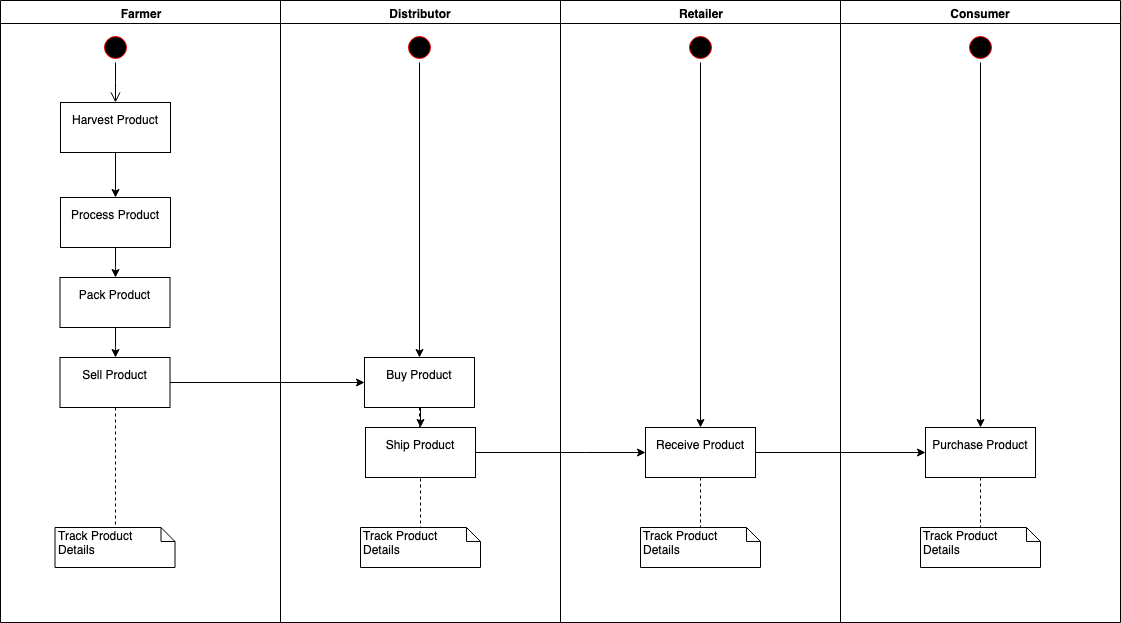

The diagram above was exported from draw.io. Its source (the exported page's mxGraphModel, read from the mxfile embedded in the PNG):
<mxGraphModel dx="1398" dy="748" grid="1" gridSize="10" guides="1" tooltips="1" connect="1" arrows="1" fold="1" page="1" pageScale="1" pageWidth="1169" pageHeight="826" background="#ffffff" math="0" shadow="0">
  <root>
    <mxCell id="0" />
    <mxCell id="1" parent="0" />
    <mxCell id="2" value="Farmer" style="swimlane;whiteSpace=wrap" parent="1" vertex="1">
      <mxGeometry x="165" y="128" width="280" height="622" as="geometry" />
    </mxCell>
    <mxCell id="5" value="" style="ellipse;shape=startState;fillColor=#000000;strokeColor=#ff0000;" parent="2" vertex="1">
      <mxGeometry x="100" y="32" width="30" height="30" as="geometry" />
    </mxCell>
    <mxCell id="6" value="" style="edgeStyle=elbowEdgeStyle;elbow=horizontal;verticalAlign=bottom;endArrow=open;endSize=8;strokeColor=#000000;endFill=1;rounded=0;entryX=0.5;entryY=0;entryDx=0;entryDy=0;" parent="2" source="5" target="10" edge="1">
      <mxGeometry x="100" y="40" as="geometry">
        <mxPoint x="115" y="85" as="targetPoint" />
      </mxGeometry>
    </mxCell>
    <mxCell id="4uzoR8B5rDP9I99KXLjQ-72" style="edgeStyle=orthogonalEdgeStyle;rounded=0;orthogonalLoop=1;jettySize=auto;html=1;exitX=0.5;exitY=1;exitDx=0;exitDy=0;entryX=0.5;entryY=0;entryDx=0;entryDy=0;strokeColor=#000000;" parent="2" edge="1">
      <mxGeometry relative="1" as="geometry">
        <mxPoint x="115" y="135" as="sourcePoint" />
      </mxGeometry>
    </mxCell>
    <mxCell id="4uzoR8B5rDP9I99KXLjQ-49" value="" style="edgeStyle=orthogonalEdgeStyle;rounded=0;orthogonalLoop=1;jettySize=auto;html=1;entryX=0.5;entryY=0;entryDx=0;entryDy=0;" parent="2" source="10" target="4uzoR8B5rDP9I99KXLjQ-69" edge="1">
      <mxGeometry relative="1" as="geometry">
        <mxPoint x="115" y="287" as="targetPoint" />
      </mxGeometry>
    </mxCell>
    <mxCell id="10" value="Harvest Product&#10;" style="" parent="2" vertex="1">
      <mxGeometry x="60" y="102" width="110" height="50" as="geometry" />
    </mxCell>
    <mxCell id="4uzoR8B5rDP9I99KXLjQ-69" value="Process Product&#10;" style="" parent="2" vertex="1">
      <mxGeometry x="60" y="197" width="110" height="50" as="geometry" />
    </mxCell>
    <mxCell id="4uzoR8B5rDP9I99KXLjQ-82" value="Sell Product&#10;" style="" parent="2" vertex="1">
      <mxGeometry x="59.5" y="357" width="110" height="50" as="geometry" />
    </mxCell>
    <mxCell id="3" value="Distributor" style="swimlane;whiteSpace=wrap" parent="1" vertex="1">
      <mxGeometry x="445" y="128" width="280" height="622" as="geometry" />
    </mxCell>
    <mxCell id="CQHdDBPGAHNKjardyckK-16" style="edgeStyle=orthogonalEdgeStyle;rounded=0;orthogonalLoop=1;jettySize=auto;html=1;exitX=0.5;exitY=1;exitDx=0;exitDy=0;entryX=0.5;entryY=0;entryDx=0;entryDy=0;" parent="3" source="4uzoR8B5rDP9I99KXLjQ-98" target="CQHdDBPGAHNKjardyckK-11" edge="1">
      <mxGeometry relative="1" as="geometry" />
    </mxCell>
    <mxCell id="4uzoR8B5rDP9I99KXLjQ-98" value="Buy Product&#10;" style="" parent="3" vertex="1">
      <mxGeometry x="84" y="357" width="110" height="50" as="geometry" />
    </mxCell>
    <mxCell id="4uzoR8B5rDP9I99KXLjQ-101" value="Track Product &lt;br&gt;Details" style="shape=note;whiteSpace=wrap;html=1;size=14;verticalAlign=top;align=left;spacingTop=-6;" parent="3" vertex="1">
      <mxGeometry x="80" y="527" width="120" height="40" as="geometry" />
    </mxCell>
    <mxCell id="4uzoR8B5rDP9I99KXLjQ-102" style="edgeStyle=orthogonalEdgeStyle;rounded=0;orthogonalLoop=1;jettySize=auto;html=1;exitX=0.5;exitY=1;exitDx=0;exitDy=0;strokeColor=#000000;dashed=1;startSize=6;strokeWidth=1;endArrow=none;endFill=0;entryX=0.5;entryY=0;entryDx=0;entryDy=0;entryPerimeter=0;" parent="3" source="4uzoR8B5rDP9I99KXLjQ-98" target="4uzoR8B5rDP9I99KXLjQ-101" edge="1">
      <mxGeometry relative="1" as="geometry">
        <mxPoint x="-155" y="477" as="sourcePoint" />
        <mxPoint x="-145" y="507" as="targetPoint" />
        <Array as="points">
          <mxPoint x="140" y="467" />
          <mxPoint x="140" y="527" />
        </Array>
      </mxGeometry>
    </mxCell>
    <mxCell id="4uzoR8B5rDP9I99KXLjQ-115" style="edgeStyle=orthogonalEdgeStyle;rounded=0;orthogonalLoop=1;jettySize=auto;html=1;exitX=0.5;exitY=1;exitDx=0;exitDy=0;startSize=6;endArrow=classic;endFill=1;strokeColor=#000000;strokeWidth=1;" parent="3" source="4uzoR8B5rDP9I99KXLjQ-112" target="4uzoR8B5rDP9I99KXLjQ-98" edge="1">
      <mxGeometry relative="1" as="geometry" />
    </mxCell>
    <mxCell id="4uzoR8B5rDP9I99KXLjQ-112" value="" style="ellipse;shape=startState;fillColor=#000000;strokeColor=#ff0000;" parent="3" vertex="1">
      <mxGeometry x="124" y="32" width="30" height="30" as="geometry" />
    </mxCell>
    <mxCell id="CQHdDBPGAHNKjardyckK-11" value="Ship Product&#10;" style="" parent="3" vertex="1">
      <mxGeometry x="85" y="427" width="110" height="50" as="geometry" />
    </mxCell>
    <mxCell id="4" value="Retailer" style="swimlane;whiteSpace=wrap" parent="1" vertex="1">
      <mxGeometry x="725" y="128" width="280" height="622" as="geometry" />
    </mxCell>
    <mxCell id="4uzoR8B5rDP9I99KXLjQ-103" value="Receive Product&#10;" style="" parent="4" vertex="1">
      <mxGeometry x="85" y="427" width="110" height="50" as="geometry" />
    </mxCell>
    <mxCell id="4uzoR8B5rDP9I99KXLjQ-105" value="Track Product &lt;br&gt;Details" style="shape=note;whiteSpace=wrap;html=1;size=14;verticalAlign=top;align=left;spacingTop=-6;" parent="4" vertex="1">
      <mxGeometry x="80" y="527" width="120" height="40" as="geometry" />
    </mxCell>
    <mxCell id="4uzoR8B5rDP9I99KXLjQ-106" style="edgeStyle=orthogonalEdgeStyle;rounded=0;orthogonalLoop=1;jettySize=auto;html=1;strokeColor=#000000;dashed=1;startSize=6;strokeWidth=1;endArrow=none;endFill=0;entryX=0.5;entryY=0;entryDx=0;entryDy=0;entryPerimeter=0;" parent="4" source="4uzoR8B5rDP9I99KXLjQ-103" target="4uzoR8B5rDP9I99KXLjQ-105" edge="1">
      <mxGeometry relative="1" as="geometry">
        <mxPoint x="140" y="427" as="sourcePoint" />
        <mxPoint x="-590" y="339" as="targetPoint" />
        <Array as="points" />
      </mxGeometry>
    </mxCell>
    <mxCell id="4uzoR8B5rDP9I99KXLjQ-117" style="edgeStyle=orthogonalEdgeStyle;rounded=0;orthogonalLoop=1;jettySize=auto;html=1;exitX=0.5;exitY=1;exitDx=0;exitDy=0;entryX=0.5;entryY=0;entryDx=0;entryDy=0;startSize=6;endArrow=classic;endFill=1;strokeColor=#000000;strokeWidth=1;" parent="4" source="4uzoR8B5rDP9I99KXLjQ-116" target="4uzoR8B5rDP9I99KXLjQ-103" edge="1">
      <mxGeometry relative="1" as="geometry" />
    </mxCell>
    <mxCell id="4uzoR8B5rDP9I99KXLjQ-116" value="" style="ellipse;shape=startState;fillColor=#000000;strokeColor=#ff0000;" parent="4" vertex="1">
      <mxGeometry x="125" y="32" width="30" height="30" as="geometry" />
    </mxCell>
    <mxCell id="4uzoR8B5rDP9I99KXLjQ-87" value="Consumer" style="swimlane;whiteSpace=wrap;startSize=23;" parent="1" vertex="1">
      <mxGeometry x="1005" y="128" width="280" height="622" as="geometry" />
    </mxCell>
    <mxCell id="4uzoR8B5rDP9I99KXLjQ-108" value="Purchase Product&#10;" style="" parent="4uzoR8B5rDP9I99KXLjQ-87" vertex="1">
      <mxGeometry x="85" y="427" width="110" height="50" as="geometry" />
    </mxCell>
    <mxCell id="4uzoR8B5rDP9I99KXLjQ-110" style="edgeStyle=orthogonalEdgeStyle;rounded=0;orthogonalLoop=1;jettySize=auto;html=1;strokeColor=#000000;dashed=1;startSize=6;strokeWidth=1;endArrow=none;endFill=0;entryX=0.5;entryY=0;entryDx=0;entryDy=0;entryPerimeter=0;exitX=0.5;exitY=1;exitDx=0;exitDy=0;" parent="4uzoR8B5rDP9I99KXLjQ-87" target="4uzoR8B5rDP9I99KXLjQ-111" edge="1" source="4uzoR8B5rDP9I99KXLjQ-108">
      <mxGeometry relative="1" as="geometry">
        <mxPoint x="140" y="507" as="sourcePoint" />
        <mxPoint x="-1315" y="211" as="targetPoint" />
        <Array as="points" />
      </mxGeometry>
    </mxCell>
    <mxCell id="4uzoR8B5rDP9I99KXLjQ-111" value="Track Product &lt;br&gt;Details" style="shape=note;whiteSpace=wrap;html=1;size=14;verticalAlign=top;align=left;spacingTop=-6;" parent="4uzoR8B5rDP9I99KXLjQ-87" vertex="1">
      <mxGeometry x="80" y="527" width="120" height="40" as="geometry" />
    </mxCell>
    <mxCell id="4uzoR8B5rDP9I99KXLjQ-118" value="" style="ellipse;shape=startState;fillColor=#000000;strokeColor=#ff0000;" parent="4uzoR8B5rDP9I99KXLjQ-87" vertex="1">
      <mxGeometry x="125" y="32" width="30" height="30" as="geometry" />
    </mxCell>
    <mxCell id="4uzoR8B5rDP9I99KXLjQ-119" style="edgeStyle=orthogonalEdgeStyle;rounded=0;orthogonalLoop=1;jettySize=auto;html=1;exitX=0.5;exitY=1;exitDx=0;exitDy=0;startSize=6;endArrow=classic;endFill=1;strokeColor=#000000;strokeWidth=1;" parent="4uzoR8B5rDP9I99KXLjQ-87" source="4uzoR8B5rDP9I99KXLjQ-118" target="4uzoR8B5rDP9I99KXLjQ-108" edge="1">
      <mxGeometry relative="1" as="geometry">
        <mxPoint x="155" y="652" as="targetPoint" />
      </mxGeometry>
    </mxCell>
    <mxCell id="4uzoR8B5rDP9I99KXLjQ-81" value="" style="edgeStyle=orthogonalEdgeStyle;rounded=0;orthogonalLoop=1;jettySize=auto;html=1;strokeColor=#000000;entryX=0.5;entryY=0;entryDx=0;entryDy=0;" parent="1" source="4uzoR8B5rDP9I99KXLjQ-77" edge="1">
      <mxGeometry relative="1" as="geometry">
        <mxPoint x="280" y="485" as="targetPoint" />
      </mxGeometry>
    </mxCell>
    <mxCell id="4uzoR8B5rDP9I99KXLjQ-77" value="Pack Product&#10;" style="" parent="1" vertex="1">
      <mxGeometry x="224.5" y="405" width="110" height="50" as="geometry" />
    </mxCell>
    <mxCell id="4uzoR8B5rDP9I99KXLjQ-85" style="edgeStyle=orthogonalEdgeStyle;rounded=0;orthogonalLoop=1;jettySize=auto;html=1;exitX=0.5;exitY=1;exitDx=0;exitDy=0;entryX=0.5;entryY=0;entryDx=0;entryDy=0;entryPerimeter=0;strokeColor=#000000;dashed=1;startSize=6;strokeWidth=1;endArrow=none;endFill=0;" parent="1" source="4uzoR8B5rDP9I99KXLjQ-82" target="4uzoR8B5rDP9I99KXLjQ-84" edge="1">
      <mxGeometry relative="1" as="geometry" />
    </mxCell>
    <mxCell id="4uzoR8B5rDP9I99KXLjQ-79" value="" style="edgeStyle=orthogonalEdgeStyle;rounded=0;orthogonalLoop=1;jettySize=auto;html=1;strokeColor=#000000;" parent="1" source="4uzoR8B5rDP9I99KXLjQ-69" target="4uzoR8B5rDP9I99KXLjQ-77" edge="1">
      <mxGeometry relative="1" as="geometry" />
    </mxCell>
    <mxCell id="4uzoR8B5rDP9I99KXLjQ-84" value="Track Product &lt;br&gt;Details" style="shape=note;whiteSpace=wrap;html=1;size=14;verticalAlign=top;align=left;spacingTop=-6;" parent="1" vertex="1">
      <mxGeometry x="219.5" y="655" width="120" height="40" as="geometry" />
    </mxCell>
    <mxCell id="4uzoR8B5rDP9I99KXLjQ-99" value="" style="edgeStyle=orthogonalEdgeStyle;rounded=0;orthogonalLoop=1;jettySize=auto;html=1;startSize=6;endArrow=classic;endFill=1;strokeColor=#000000;strokeWidth=1;" parent="1" source="4uzoR8B5rDP9I99KXLjQ-82" target="4uzoR8B5rDP9I99KXLjQ-98" edge="1">
      <mxGeometry relative="1" as="geometry" />
    </mxCell>
    <mxCell id="4uzoR8B5rDP9I99KXLjQ-109" style="edgeStyle=orthogonalEdgeStyle;rounded=0;orthogonalLoop=1;jettySize=auto;html=1;exitX=1;exitY=0.5;exitDx=0;exitDy=0;entryX=0;entryY=0.5;entryDx=0;entryDy=0;startSize=6;endArrow=classic;endFill=1;strokeColor=#000000;strokeWidth=1;" parent="1" source="4uzoR8B5rDP9I99KXLjQ-103" target="4uzoR8B5rDP9I99KXLjQ-108" edge="1">
      <mxGeometry relative="1" as="geometry" />
    </mxCell>
    <mxCell id="CQHdDBPGAHNKjardyckK-17" style="edgeStyle=orthogonalEdgeStyle;rounded=0;orthogonalLoop=1;jettySize=auto;html=1;exitX=1;exitY=0.5;exitDx=0;exitDy=0;entryX=0;entryY=0.5;entryDx=0;entryDy=0;" parent="1" source="CQHdDBPGAHNKjardyckK-11" target="4uzoR8B5rDP9I99KXLjQ-103" edge="1">
      <mxGeometry relative="1" as="geometry">
        <Array as="points">
          <mxPoint x="750" y="580" />
          <mxPoint x="750" y="580" />
        </Array>
      </mxGeometry>
    </mxCell>
  </root>
</mxGraphModel>